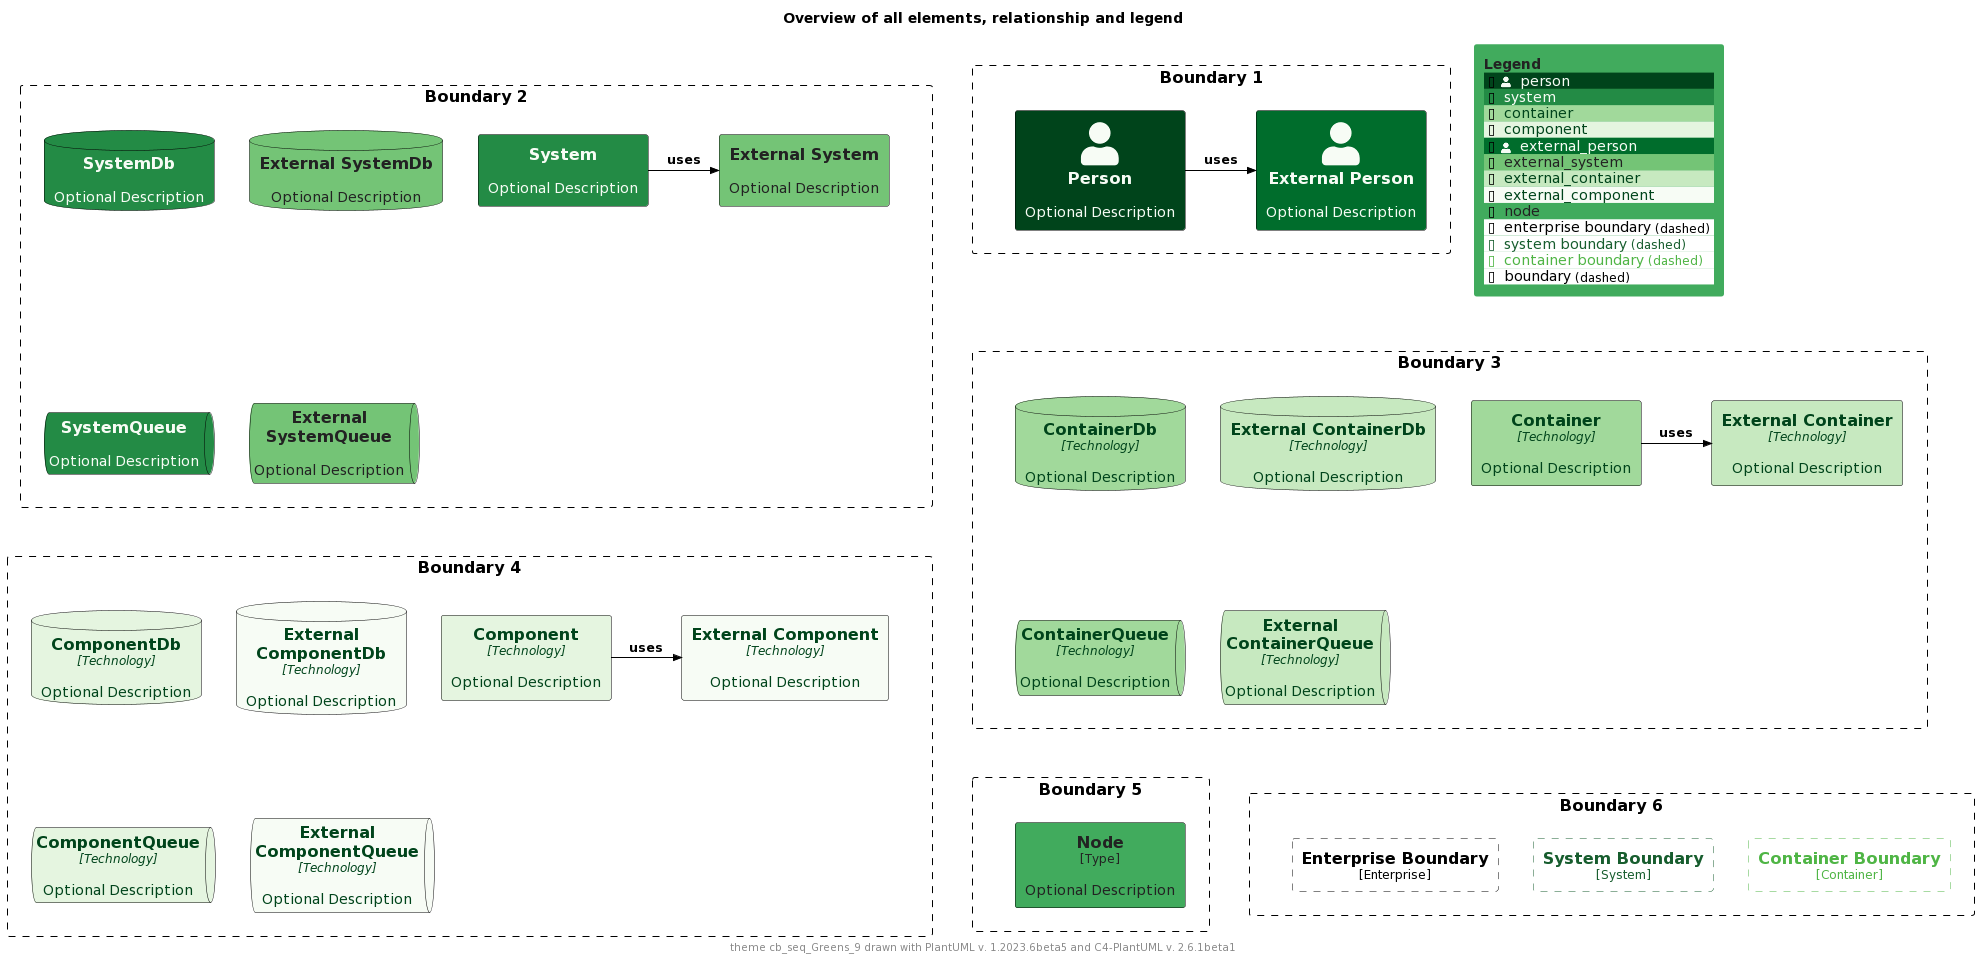

The diagram above was rendered by PlantUML. Its source (embedded in the PNG):
@startuml
'Theme: "puml-theme-cb_seq_Greens_9.puml"
'Theme colors
' Metadata
' Created: 2023-05-02 23:42:45.567817+00:00
!$COLOR_TEXT_FALLBACK_COLOR ?= "#000000"
!$COLOR_BORDER_COLOR="#000000"

' HEADER
!$DEFAULT_NORMAL_FONT_SIZE ?= 12
!$DEFAULT_SMALL_FONT_SIZE ?= 8

' stereotype and technology font size
!$STEREOTYPE_FONT_SIZE ?= $DEFAULT_NORMAL_FONT_SIZE
!$TECHN_FONT_SIZE ?= $DEFAULT_NORMAL_FONT_SIZE
!$ARROW_FONT_SIZE ?= $DEFAULT_NORMAL_FONT_SIZE

' (default) boundary related colors and style
!$BOUNDARY_COLOR ?= $COLOR_BORDER_COLOR
!$BOUNDARY_BG_COLOR ?= "solid"
!$BOUNDARY_BORDER_STYLE ?= "dashed"

' THEME COLORS
!$THEME = "cb_seq_Greens_9"

!function $textcolor($bgColor)
!if $bgColor == $COLOR_INDEX_0 || $bgColor == $COLOR_INDEX_1 || $bgColor == $COLOR_INDEX_2 || $bgColor == $COLOR_INDEX_3
!return $COLOR_INDEX_8
!elseif $bgColor == $COLOR_INDEX_6 || $bgColor == $COLOR_INDEX_7 || $bgColor == $COLOR_INDEX_8
!return $COLOR_INDEX_0
!elseif %is_light($bgColor)
!return "#222222"
!elseif %is_dark($bgColor)
!return "#dddddd"
!else
!return $COLOR_TEXT_FALLBACK_COLOR
!endif
!endfunction

!$COLOR_INDEX_0="#F7FCF5"
!$COLOR_INDEX_1="#E5F5E0"
!$COLOR_INDEX_2="#C7E9C0"
!$COLOR_INDEX_3="#A1D99B"
!$COLOR_INDEX_4="#74C476"
!$COLOR_INDEX_5="#41AB5D"
!$COLOR_INDEX_6="#238B45"
!$COLOR_INDEX_7="#006D2C"
!$COLOR_INDEX_8="#00441B"

!$COLOR_TEXT_LIGHT=$COLOR_INDEX_0
!$COLOR_TEXT_DARK=$COLOR_INDEX_8
!$COLOR_TEXT_NEUTRAL=$textcolor($COLOR_INDEX_4)
!$COLOR_REL_COLOR=$textcolor($COLOR_INDEX_8)

' person related colors
!$PERSON_BG_COLOR ?= $COLOR_INDEX_8
!$PERSON_FONT_COLOR ?= $textcolor($PERSON_BG_COLOR)
!$PERSON_BORDER_COLOR ?= $COLOR_BORDER_COLOR

' external person related colors
!$EXTERNAL_PERSON_BG_COLOR ?= $COLOR_INDEX_7
!$EXTERNAL_PERSON_FONT_COLOR ?= $textcolor($EXTERNAL_PERSON_BG_COLOR)
!$EXTERNAL_PERSON_BORDER_COLOR ?= $COLOR_BORDER_COLOR

' system related colors
!$SYSTEM_BG_COLOR ?= $COLOR_INDEX_6
!$SYSTEM_FONT_COLOR ?= $textcolor($SYSTEM_BG_COLOR)
!$SYSTEM_BORDER_COLOR ?= $COLOR_BORDER_COLOR

' external system related colors
!$EXTERNAL_SYSTEM_BG_COLOR ?= $COLOR_INDEX_4
!$EXTERNAL_SYSTEM_FONT_COLOR ?= $textcolor($EXTERNAL_SYSTEM_BG_COLOR)
!$EXTERNAL_SYSTEM_BORDER_COLOR ?= $COLOR_BORDER_COLOR

' container related colors
!$CONTAINER_BG_COLOR ?= $COLOR_INDEX_3
!$CONTAINER_FONT_COLOR ?= $textcolor($CONTAINER_BG_COLOR)
!$CONTAINER_BORDER_COLOR ?= $COLOR_BORDER_COLOR

' external container related colors
!$EXTERNAL_CONTAINER_BG_COLOR ?= $COLOR_INDEX_2
!$EXTERNAL_CONTAINER_FONT_COLOR ?= $textcolor($EXTERNAL_CONTAINER_BG_COLOR)
!$EXTERNAL_CONTAINER_BORDER_COLOR ?= $COLOR_BORDER_COLOR

' component related colors
!$COMPONENT_BG_COLOR ?= $COLOR_INDEX_1
!$COMPONENT_FONT_COLOR ?= $textcolor($COMPONENT_BG_COLOR)
!$COMPONENT_BORDER_COLOR ?= $COLOR_BORDER_COLOR

' external component related colors
!$EXTERNAL_COMPONENT_BG_COLOR ?= $COLOR_INDEX_0
!$EXTERNAL_COMPONENT_FONT_COLOR ?= $textcolor($EXTERNAL_COMPONENT_BG_COLOR)
!$EXTERNAL_COMPONENT_BORDER_COLOR ?= $COLOR_BORDER_COLOR

' node related colors
!$NODE_BG_COLOR ?= $COLOR_INDEX_5
!$NODE_FONT_COLOR ?= $textcolor($NODE_BG_COLOR)
!$NODE_BORDER_COLOR ?= $COLOR_BORDER_COLOR

' legend colors and sizes
!$LEGEND_TITLE_COLOR ?= $textcolor($COLOR_INDEX_5)
!$LEGEND_FONT_COLOR ?= $textcolor($COLOR_INDEX_5)
!$LEGEND_BG_COLOR ?= $COLOR_INDEX_5
!$LEGEND_BORDER_COLOR ?= $COLOR_INDEX_5
!$LEGEND_DARK_COLOR ?= $COLOR_TEXT_DARK
!$LEGEND_LIGHT_COLOR ?= $COLOR_TEXT_LIGHT

' sketch related colors, font and texts
!$SKETCH_FONT_COLOR ?= $COLOR_INDEX_8
!$SKETCH_WARNING_COLOR ?= $COLOR_INDEX_0

' FOOTER
' default text color of all elements
!$ELEMENT_FONT_COLOR ?= $COLOR_TEXT_FALLBACK_COLOR

' arrow related colors and text size
!$ARROW_COLOR ?= $COLOR_TEXT_FALLBACK_COLOR
!$ARROW_FONT_COLOR ?= $COLOR_TEXT_FALLBACK_COLOR

' system boundary related colors and style
!$SYSTEM_BOUNDARY_COLOR ?= %darken($SYSTEM_BG_COLOR, 33)
!$SYSTEM_BOUNDARY_BG_COLOR ?= $BOUNDARY_BG_COLOR
!$SYSTEM_BOUNDARY_BORDER_STYLE ?= $BOUNDARY_BORDER_STYLE

' enterprise boundary related colors and style
!$ENTERPRISE_BOUNDARY_COLOR ?= $BOUNDARY_COLOR
!$ENTERPRISE_BOUNDARY_BG_COLOR ?= $BOUNDARY_BG_COLOR
!$ENTERPRISE_BOUNDARY_BORDER_STYLE ?= $BOUNDARY_BORDER_STYLE

' container boundary related colors and style
!$CONTAINER_BOUNDARY_COLOR ?= %darken($CONTAINER_BG_COLOR, 33)
!$CONTAINER_BOUNDARY_BG_COLOR ?= $BOUNDARY_BG_COLOR
!$CONTAINER_BOUNDARY_BORDER_STYLE ?= $BOUNDARY_BORDER_STYLE

' Sketch related settings
!$LEGEND_DETAILS_SMALL_SIZE ?= $DEFAULT_SMALL_FONT_SIZE
!$LEGEND_DETAILS_NORMAL_SIZE ?= $DEFAULT_NORMAL_FONT_SIZE

' legend related texts
!$LEGEND_SHADOW_TEXT ?= "shadow"
!$LEGEND_NO_SHADOW_TEXT ?= "no shadow"
!$LEGEND_NO_FONT_BG_TEXT ?= "last text and back color"
!$LEGEND_NO_FONT_TEXT ?= "last text color"
!$LEGEND_NO_BG_TEXT ?= "last back color"
!$LEGEND_NO_LINE_TEXT ?= "last line color"
!$LEGEND_ROUNDED_BOX ?= "rounded box"
!$LEGEND_EIGHT_SIDED ?= "eight sided"
!$LEGEND_DOTTED_LINE ?= "dotted"
!$LEGEND_DASHED_LINE ?= "dashed"
!$LEGEND_BOLD_LINE ?= "bold"
!$LEGEND_BOUNDARY ?= "boundary"
!$LEGEND_DASHED_BOUNDARY ?= "dashed"
' transparent is ignored, produces smaller legends
' !$LEGEND_DASHED_TRANSPARENT_BOUNDARY ?= "dashed, transparent"
!$LEGEND_DASHED_TRANSPARENT_BOUNDARY ?= "dashed"

' Sketch
!$SKETCH_BG_COLOR ?= "transparent"
!$SKETCH_FONT_NAME ?= "Gochi Hand"
!$SKETCH_FOOTER_WARNING ?= "Warning:"
!$SKETCH_FOOTER_TEXT ?= "Created for discussion, needs to be validated"

' size of rectangle shape corner markers
!$ROUNDED_BOX_SIZE ?= 25
!$EIGHT_SIDED_SIZE ?= 18


' Elements


' displays all elements, relationship and legend (can be included in the theme test)
!if %variable_exists("RELATIVE_INCLUDE")
  !include %get_variable_value("RELATIVE_INCLUDE")/C4_Component.puml
  !include %get_variable_value("RELATIVE_INCLUDE")/C4_Deployment.puml
!else
  !include https://raw.githubusercontent.com/plantuml-stdlib/C4-PlantUML/master/C4_Component.puml
  !include https://raw.githubusercontent.com/plantuml-stdlib/C4-PlantUML/master/C4_Deployment.puml
!endif

SetDefaultLegendEntries("person\nsystem\ncontainer\ncomponent\nexternal_person\nexternal_system\nexternal_container\nexternal_component\nnode\nenterprise_boundary\nsystem_boundary\ncontainer_boundary\nboundary")

title Overview of all elements, relationship and legend

footer theme $THEME drawn with PlantUML v. %version() and C4-PlantUML v. C4Version()

Boundary(b2, "Boundary 2") {
  System(system, "System", "Optional Description")
  System_Ext(externalSystem, "External System", "Optional Description")
  Rel_R(system, externalSystem, "uses")

  SystemDb(systemDb, "SystemDb", "Optional Description")
  SystemDb_Ext(externalSystemDb, "External SystemDb", "Optional Description")
  SystemQueue(systemQueue, "SystemQueue", "Optional Description")
  SystemQueue_Ext(externalSystemQueue, "External SystemQueue", "Optional Description")    
}

Boundary(b1, "Boundary 1") {
  Person(person, "Person", "Optional Description")
  Person_Ext(externalPerson, "External Person", "Optional Description")
  Rel_R(person, externalPerson, "uses")
}

Boundary(b3, "Boundary 3") {
  Container(container, "Container", "Technology", "Optional Description")
  Container_Ext(externalContainer, "External Container", "Technology", "Optional Description")
  Rel_R(container, externalContainer, "uses")

  ContainerDb(containerDb, "ContainerDb", "Technology", "Optional Description")
  ContainerDb_Ext(externalContainerDb, "External ContainerDb", "Technology", "Optional Description")
  ContainerQueue(containerQueue, "ContainerQueue", "Technology", "Optional Description")
  ContainerQueue_Ext(externalContainerQueue, "External ContainerQueue", "Technology", "Optional Description")
}

Boundary(b4, "Boundary 4") {
  Component(component, "Component", "Technology", "Optional Description")
  Component_Ext(externalComponent, "External Component", "Technology", "Optional Description")
  Rel_R(component, externalComponent, "uses")

  ComponentDb(componentDb, "ComponentDb", "Technology", "Optional Description")
  ComponentDb_Ext(externalComponentDb, "External ComponentDb", "Technology", "Optional Description")
  ComponentQueue(componentQueue, "ComponentQueue", "Technology", "Optional Description")
  ComponentQueue_Ext(externalComponentQueue, "External ComponentQueue", "Technology", "Optional Description")
}

Boundary(b5, "Boundary 5") {
  Node(node, "Node", "Type", "Optional Description")
}

Boundary(b6, "Boundary 6") {
  Enterprise_Boundary(eb, "Enterprise Boundary") {
  }

  System_Boundary(sb, "System Boundary") {
  }

  Container_Boundary(cb, "Container Boundary") {
  }

  Lay_R(eb,sb)
  Lay_R(sb,cb)
}

Lay_D(b2,b3)
Lay_R(b2,b1)
Lay_D(b3,b4)
Lay_D(b4,b5)
Lay_R(b5,b6)

SHOW_FLOATING_LEGEND()
@enduml